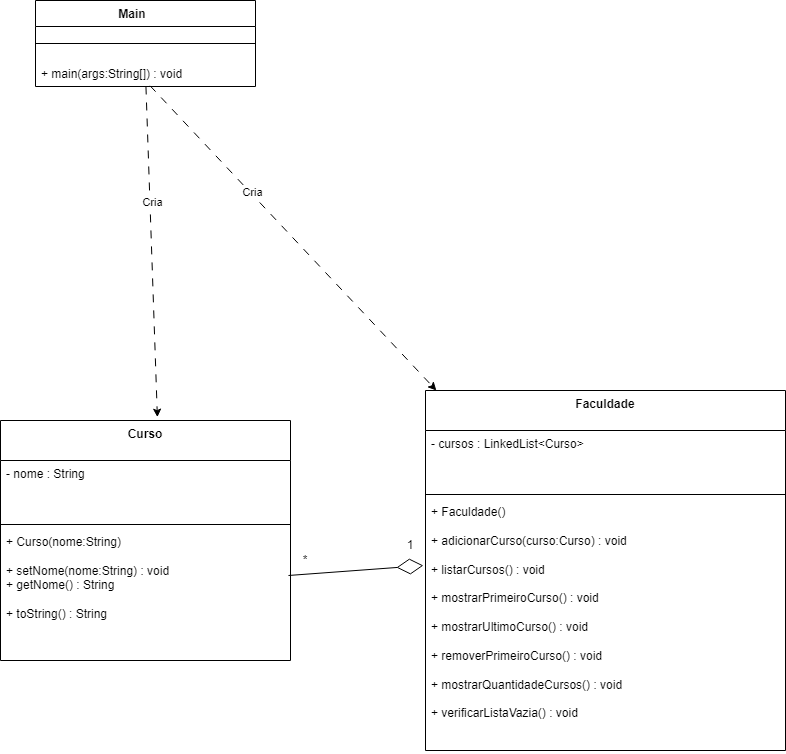

The diagram above was exported from draw.io. Its source (the exported page's mxGraphModel, read from the mxfile embedded in the PNG):
<mxGraphModel dx="2495" dy="1495" grid="1" gridSize="10" guides="1" tooltips="1" connect="1" arrows="1" fold="1" page="1" pageScale="1" pageWidth="827" pageHeight="1169" background="light-dark(#FFFFFF,#000000)" math="0" shadow="0">
  <root>
    <mxCell id="0" />
    <mxCell id="1" parent="0" />
    <mxCell id="i23moMQ-JQCkxNeAHcsY-2" parent="1" style="swimlane;fontStyle=1;align=center;verticalAlign=top;childLayout=stackLayout;horizontal=1;startSize=26;horizontalStack=0;resizeParent=1;resizeParentMax=0;resizeLast=0;collapsible=1;marginBottom=0;whiteSpace=wrap;html=1;" value="Main&lt;span style=&quot;white-space: pre;&quot;&gt;&#09;&lt;/span&gt;" vertex="1">
      <mxGeometry height="86" width="220" x="100" y="100" as="geometry">
        <mxRectangle height="30" width="90" x="230" y="170" as="alternateBounds" />
      </mxGeometry>
    </mxCell>
    <mxCell id="i23moMQ-JQCkxNeAHcsY-4" parent="i23moMQ-JQCkxNeAHcsY-2" style="line;strokeWidth=1;fillColor=none;align=left;verticalAlign=middle;spacingTop=-1;spacingLeft=3;spacingRight=3;rotatable=0;labelPosition=right;points=[];portConstraint=eastwest;strokeColor=inherit;" value="" vertex="1">
      <mxGeometry height="34" width="220" y="26" as="geometry" />
    </mxCell>
    <mxCell id="i23moMQ-JQCkxNeAHcsY-5" parent="i23moMQ-JQCkxNeAHcsY-2" style="text;strokeColor=none;fillColor=none;align=left;verticalAlign=top;spacingLeft=4;spacingRight=4;overflow=hidden;rotatable=0;points=[[0,0.5],[1,0.5]];portConstraint=eastwest;whiteSpace=wrap;html=1;" value="+ main(args:String[]) : void" vertex="1">
      <mxGeometry height="26" width="220" y="60" as="geometry" />
    </mxCell>
    <mxCell id="3AZNLD-Nn54xQNBMsh8L-1" edge="1" parent="1" source="i23moMQ-JQCkxNeAHcsY-5" style="edgeStyle=none;orthogonalLoop=1;jettySize=auto;html=1;rounded=0;dashed=1;dashPattern=8 8;entryX=0.541;entryY=-0.014;entryDx=0;entryDy=0;entryPerimeter=0;" target="3AZNLD-Nn54xQNBMsh8L-38" value="">
      <mxGeometry relative="1" width="100" as="geometry">
        <Array as="points" />
        <mxPoint x="509" y="310" as="sourcePoint" />
        <mxPoint x="281.0504201680674" y="440" as="targetPoint" />
      </mxGeometry>
    </mxCell>
    <mxCell id="3AZNLD-Nn54xQNBMsh8L-2" connectable="0" parent="3AZNLD-Nn54xQNBMsh8L-1" style="edgeLabel;html=1;align=center;verticalAlign=middle;resizable=0;points=[];" value="Cria" vertex="1">
      <mxGeometry relative="1" x="-0.2974" y="2" as="geometry">
        <mxPoint as="offset" />
      </mxGeometry>
    </mxCell>
    <mxCell id="3AZNLD-Nn54xQNBMsh8L-22" edge="1" parent="1" source="i23moMQ-JQCkxNeAHcsY-5" style="edgeStyle=none;orthogonalLoop=1;jettySize=auto;html=1;rounded=0;dashed=1;dashPattern=8 8;exitX=0.521;exitY=0.974;exitDx=0;exitDy=0;exitPerimeter=0;" target="3AZNLD-Nn54xQNBMsh8L-59" value="">
      <mxGeometry relative="1" width="100" as="geometry">
        <Array as="points" />
        <mxPoint x="430" y="280" as="sourcePoint" />
        <mxPoint x="507.33109036799806" y="430" as="targetPoint" />
      </mxGeometry>
    </mxCell>
    <mxCell id="3AZNLD-Nn54xQNBMsh8L-23" connectable="0" parent="3AZNLD-Nn54xQNBMsh8L-22" style="edgeLabel;html=1;align=center;verticalAlign=middle;resizable=0;points=[];" value="Cria" vertex="1">
      <mxGeometry relative="1" x="-0.2974" y="2" as="geometry">
        <mxPoint as="offset" />
      </mxGeometry>
    </mxCell>
    <mxCell id="3AZNLD-Nn54xQNBMsh8L-38" parent="1" style="swimlane;fontStyle=1;align=center;verticalAlign=top;childLayout=stackLayout;horizontal=1;startSize=40;horizontalStack=0;resizeParent=1;resizeParentMax=0;resizeLast=0;collapsible=1;marginBottom=0;whiteSpace=wrap;html=1;" value="Curso" vertex="1">
      <mxGeometry height="240" width="290" x="65" y="520" as="geometry" />
    </mxCell>
    <mxCell id="3AZNLD-Nn54xQNBMsh8L-39" parent="3AZNLD-Nn54xQNBMsh8L-38" style="text;strokeColor=none;fillColor=none;align=left;verticalAlign=top;spacingLeft=4;spacingRight=4;overflow=hidden;rotatable=0;points=[[0,0.5],[1,0.5]];portConstraint=eastwest;whiteSpace=wrap;html=1;" value="- nome : String" vertex="1">
      <mxGeometry height="60" width="290" y="40" as="geometry" />
    </mxCell>
    <mxCell id="3AZNLD-Nn54xQNBMsh8L-40" parent="3AZNLD-Nn54xQNBMsh8L-38" style="line;strokeWidth=1;fillColor=none;align=left;verticalAlign=middle;spacingTop=-1;spacingLeft=3;spacingRight=3;rotatable=0;labelPosition=right;points=[];portConstraint=eastwest;strokeColor=inherit;" value="" vertex="1">
      <mxGeometry height="8" width="290" y="100" as="geometry" />
    </mxCell>
    <mxCell id="3AZNLD-Nn54xQNBMsh8L-41" parent="3AZNLD-Nn54xQNBMsh8L-38" style="text;strokeColor=none;fillColor=none;align=left;verticalAlign=top;spacingLeft=4;spacingRight=4;overflow=hidden;rotatable=0;points=[[0,0.5],[1,0.5]];portConstraint=eastwest;whiteSpace=wrap;html=1;" value="&lt;div&gt;+ Curso(nome:String)&lt;/div&gt;&lt;div&gt;&lt;br&gt;&lt;/div&gt;&lt;div&gt;+ setNome(nome:String) : void&lt;/div&gt;&lt;div&gt;+ getNome() : String&lt;/div&gt;&lt;div&gt;&lt;br&gt;&lt;/div&gt;&lt;div&gt;+ toString() : String&lt;/div&gt;" vertex="1">
      <mxGeometry height="132" width="290" y="108" as="geometry" />
    </mxCell>
    <mxCell id="3AZNLD-Nn54xQNBMsh8L-59" parent="1" style="swimlane;fontStyle=1;align=center;verticalAlign=top;childLayout=stackLayout;horizontal=1;startSize=40;horizontalStack=0;resizeParent=1;resizeParentMax=0;resizeLast=0;collapsible=1;marginBottom=0;whiteSpace=wrap;html=1;" value="Faculdade" vertex="1">
      <mxGeometry height="360" width="360" x="490" y="490" as="geometry" />
    </mxCell>
    <mxCell id="3AZNLD-Nn54xQNBMsh8L-60" parent="3AZNLD-Nn54xQNBMsh8L-59" style="text;strokeColor=none;fillColor=none;align=left;verticalAlign=top;spacingLeft=4;spacingRight=4;overflow=hidden;rotatable=0;points=[[0,0.5],[1,0.5]];portConstraint=eastwest;whiteSpace=wrap;html=1;" value="- cursos : LinkedList&amp;lt;Curso&amp;gt;" vertex="1">
      <mxGeometry height="60" width="360" y="40" as="geometry" />
    </mxCell>
    <mxCell id="3AZNLD-Nn54xQNBMsh8L-61" parent="3AZNLD-Nn54xQNBMsh8L-59" style="line;strokeWidth=1;fillColor=none;align=left;verticalAlign=middle;spacingTop=-1;spacingLeft=3;spacingRight=3;rotatable=0;labelPosition=right;points=[];portConstraint=eastwest;strokeColor=inherit;" value="" vertex="1">
      <mxGeometry height="8" width="360" y="100" as="geometry" />
    </mxCell>
    <mxCell id="3AZNLD-Nn54xQNBMsh8L-62" parent="3AZNLD-Nn54xQNBMsh8L-59" style="text;strokeColor=none;fillColor=none;align=left;verticalAlign=top;spacingLeft=4;spacingRight=4;overflow=hidden;rotatable=0;points=[[0,0.5],[1,0.5]];portConstraint=eastwest;whiteSpace=wrap;html=1;" value="&lt;div&gt;+ Faculdade()&lt;/div&gt;&lt;div&gt;&lt;br&gt;&lt;/div&gt;&lt;div&gt;+ adicionarCurso(curso:Curso) : void&lt;/div&gt;&lt;div&gt;&lt;br&gt;&lt;/div&gt;&lt;div&gt;+ listarCursos() : void&lt;/div&gt;&lt;div&gt;&lt;br&gt;&lt;/div&gt;&lt;div&gt;+ mostrarPrimeiroCurso() : void&lt;/div&gt;&lt;div&gt;&lt;br&gt;&lt;/div&gt;&lt;div&gt;+ mostrarUltimoCurso() : void&lt;/div&gt;&lt;div&gt;&lt;br&gt;&lt;/div&gt;&lt;div&gt;+ removerPrimeiroCurso() : void&lt;/div&gt;&lt;div&gt;&lt;br&gt;&lt;/div&gt;&lt;div&gt;+ mostrarQuantidadeCursos() : void&lt;/div&gt;&lt;div&gt;&lt;br&gt;&lt;/div&gt;&lt;div&gt;+ verificarListaVazia() : void&lt;/div&gt;" vertex="1">
      <mxGeometry height="252" width="360" y="108" as="geometry" />
    </mxCell>
    <mxCell id="3AZNLD-Nn54xQNBMsh8L-64" parent="1" style="text;html=1;whiteSpace=wrap;strokeColor=none;fillColor=none;align=center;verticalAlign=middle;rounded=0;" value="*" vertex="1">
      <mxGeometry height="20" width="30" x="355" y="650" as="geometry" />
    </mxCell>
    <mxCell id="3AZNLD-Nn54xQNBMsh8L-65" parent="1" style="text;html=1;whiteSpace=wrap;strokeColor=none;fillColor=none;align=center;verticalAlign=middle;rounded=0;" value="1" vertex="1">
      <mxGeometry height="30" width="60" x="445" y="630" as="geometry" />
    </mxCell>
    <mxCell id="3AZNLD-Nn54xQNBMsh8L-63" edge="1" parent="1" source="3AZNLD-Nn54xQNBMsh8L-41" style="endArrow=diamondThin;endFill=0;endSize=24;html=1;rounded=0;exitX=0.993;exitY=0.356;exitDx=0;exitDy=0;entryX=-0.006;entryY=0.266;entryDx=0;entryDy=0;exitPerimeter=0;entryPerimeter=0;" target="3AZNLD-Nn54xQNBMsh8L-62" value="">
      <mxGeometry relative="1" width="160" as="geometry">
        <Array as="points" />
        <mxPoint x="420" y="620" as="sourcePoint" />
        <mxPoint x="420" y="720" as="targetPoint" />
      </mxGeometry>
    </mxCell>
  </root>
</mxGraphModel>